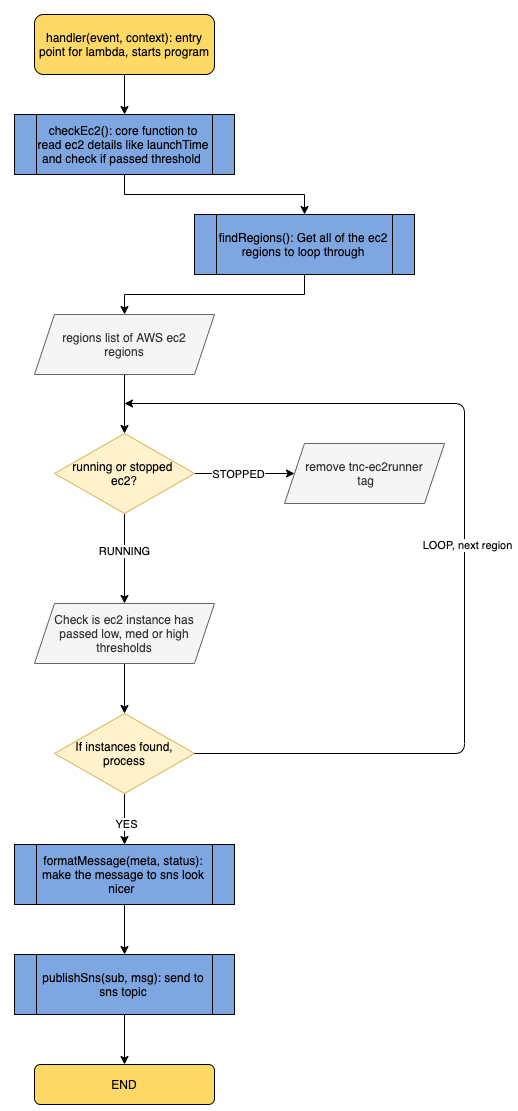

The diagram above was exported from draw.io. Its source (the exported page's mxGraphModel, read from the mxfile embedded in the PNG):
<mxGraphModel dx="1351" dy="1306" grid="1" gridSize="10" guides="1" tooltips="1" connect="1" arrows="1" fold="1" page="1" pageScale="1" pageWidth="827" pageHeight="1169" math="0" shadow="0">
  <root>
    <mxCell id="elbhdYcEE0tM4xulQlJk-0" />
    <mxCell id="elbhdYcEE0tM4xulQlJk-1" parent="elbhdYcEE0tM4xulQlJk-0" />
    <mxCell id="dDRLpLANh0Au3o3Jm0ot-11" value="" style="edgeStyle=orthogonalEdgeStyle;rounded=0;orthogonalLoop=1;jettySize=auto;html=1;" edge="1" parent="elbhdYcEE0tM4xulQlJk-1" source="dDRLpLANh0Au3o3Jm0ot-2" target="dDRLpLANh0Au3o3Jm0ot-10">
      <mxGeometry relative="1" as="geometry" />
    </mxCell>
    <mxCell id="dDRLpLANh0Au3o3Jm0ot-12" value="STOPPED" style="edgeLabel;html=1;align=center;verticalAlign=middle;resizable=0;points=[];" vertex="1" connectable="0" parent="dDRLpLANh0Au3o3Jm0ot-11">
      <mxGeometry x="-0.14" relative="1" as="geometry">
        <mxPoint as="offset" />
      </mxGeometry>
    </mxCell>
    <mxCell id="dDRLpLANh0Au3o3Jm0ot-14" value="" style="edgeStyle=orthogonalEdgeStyle;rounded=0;orthogonalLoop=1;jettySize=auto;html=1;" edge="1" parent="elbhdYcEE0tM4xulQlJk-1" source="dDRLpLANh0Au3o3Jm0ot-2" target="dDRLpLANh0Au3o3Jm0ot-13">
      <mxGeometry relative="1" as="geometry" />
    </mxCell>
    <mxCell id="dDRLpLANh0Au3o3Jm0ot-15" value="RUNNING" style="edgeLabel;html=1;align=center;verticalAlign=middle;resizable=0;points=[];" vertex="1" connectable="0" parent="dDRLpLANh0Au3o3Jm0ot-14">
      <mxGeometry x="-0.1778" y="-1" relative="1" as="geometry">
        <mxPoint as="offset" />
      </mxGeometry>
    </mxCell>
    <mxCell id="dDRLpLANh0Au3o3Jm0ot-2" value="running or stopped &lt;br&gt;ec2?" style="rhombus;whiteSpace=wrap;html=1;labelBackgroundColor=none;fillColor=#fff2cc;strokeColor=#d6b656;" vertex="1" parent="elbhdYcEE0tM4xulQlJk-1">
      <mxGeometry x="70" y="449" width="140" height="80" as="geometry" />
    </mxCell>
    <mxCell id="dDRLpLANh0Au3o3Jm0ot-24" value="" style="edgeStyle=orthogonalEdgeStyle;rounded=0;orthogonalLoop=1;jettySize=auto;html=1;" edge="1" parent="elbhdYcEE0tM4xulQlJk-1" source="dDRLpLANh0Au3o3Jm0ot-3" target="dDRLpLANh0Au3o3Jm0ot-7">
      <mxGeometry relative="1" as="geometry" />
    </mxCell>
    <mxCell id="dDRLpLANh0Au3o3Jm0ot-3" value="checkEc2(): core function to read ec2 details like launchTime and check if passed threshold&amp;nbsp;" style="shape=process;whiteSpace=wrap;html=1;backgroundOutline=1;labelBackgroundColor=none;fillColor=#7EA6E0;" vertex="1" parent="elbhdYcEE0tM4xulQlJk-1">
      <mxGeometry x="30" y="130" width="220" height="60" as="geometry" />
    </mxCell>
    <mxCell id="dDRLpLANh0Au3o3Jm0ot-25" value="" style="edgeStyle=orthogonalEdgeStyle;rounded=0;orthogonalLoop=1;jettySize=auto;html=1;" edge="1" parent="elbhdYcEE0tM4xulQlJk-1" source="dDRLpLANh0Au3o3Jm0ot-5" target="dDRLpLANh0Au3o3Jm0ot-3">
      <mxGeometry relative="1" as="geometry" />
    </mxCell>
    <mxCell id="dDRLpLANh0Au3o3Jm0ot-5" value="handler(event, context): entry point for lambda, starts program" style="rounded=1;whiteSpace=wrap;html=1;labelBackgroundColor=none;fillColor=#FFD966;" vertex="1" parent="elbhdYcEE0tM4xulQlJk-1">
      <mxGeometry x="50" y="30" width="180" height="60" as="geometry" />
    </mxCell>
    <mxCell id="dDRLpLANh0Au3o3Jm0ot-30" value="" style="edgeStyle=orthogonalEdgeStyle;rounded=0;orthogonalLoop=1;jettySize=auto;html=1;" edge="1" parent="elbhdYcEE0tM4xulQlJk-1" source="dDRLpLANh0Au3o3Jm0ot-7" target="dDRLpLANh0Au3o3Jm0ot-29">
      <mxGeometry relative="1" as="geometry" />
    </mxCell>
    <mxCell id="dDRLpLANh0Au3o3Jm0ot-7" value="findRegions(): Get all of the ec2 regions to loop through" style="shape=process;whiteSpace=wrap;html=1;backgroundOutline=1;labelBackgroundColor=none;fillColor=#7EA6E0;" vertex="1" parent="elbhdYcEE0tM4xulQlJk-1">
      <mxGeometry x="210" y="230" width="220" height="60" as="geometry" />
    </mxCell>
    <mxCell id="dDRLpLANh0Au3o3Jm0ot-26" value="" style="edgeStyle=orthogonalEdgeStyle;rounded=0;orthogonalLoop=1;jettySize=auto;html=1;" edge="1" parent="elbhdYcEE0tM4xulQlJk-1" source="dDRLpLANh0Au3o3Jm0ot-8" target="dDRLpLANh0Au3o3Jm0ot-9">
      <mxGeometry relative="1" as="geometry" />
    </mxCell>
    <mxCell id="dDRLpLANh0Au3o3Jm0ot-8" value="formatMessage(meta, status): make the message to sns look nicer&amp;nbsp;" style="shape=process;whiteSpace=wrap;html=1;backgroundOutline=1;labelBackgroundColor=none;fillColor=#7EA6E0;" vertex="1" parent="elbhdYcEE0tM4xulQlJk-1">
      <mxGeometry x="30" y="860" width="220" height="60" as="geometry" />
    </mxCell>
    <mxCell id="dDRLpLANh0Au3o3Jm0ot-28" value="" style="edgeStyle=orthogonalEdgeStyle;rounded=0;orthogonalLoop=1;jettySize=auto;html=1;" edge="1" parent="elbhdYcEE0tM4xulQlJk-1" source="dDRLpLANh0Au3o3Jm0ot-9" target="dDRLpLANh0Au3o3Jm0ot-27">
      <mxGeometry relative="1" as="geometry" />
    </mxCell>
    <mxCell id="dDRLpLANh0Au3o3Jm0ot-9" value="publishSns(sub, msg): send to sns topic" style="shape=process;whiteSpace=wrap;html=1;backgroundOutline=1;labelBackgroundColor=none;fillColor=#7EA6E0;" vertex="1" parent="elbhdYcEE0tM4xulQlJk-1">
      <mxGeometry x="30" y="970" width="220" height="60" as="geometry" />
    </mxCell>
    <mxCell id="dDRLpLANh0Au3o3Jm0ot-10" value="&lt;span style=&quot;color: rgb(51 , 51 , 51)&quot;&gt;remove tnc-ec2runner&lt;/span&gt;&lt;br style=&quot;color: rgb(51 , 51 , 51)&quot;&gt;&lt;span style=&quot;color: rgb(51 , 51 , 51)&quot;&gt;&amp;nbsp;tag&lt;/span&gt;" style="shape=parallelogram;perimeter=parallelogramPerimeter;whiteSpace=wrap;html=1;fixedSize=1;strokeColor=#666666;fillColor=#f5f5f5;fontColor=#333333;" vertex="1" parent="elbhdYcEE0tM4xulQlJk-1">
      <mxGeometry x="300" y="459" width="160" height="60" as="geometry" />
    </mxCell>
    <mxCell id="dDRLpLANh0Au3o3Jm0ot-20" value="" style="edgeStyle=orthogonalEdgeStyle;rounded=0;orthogonalLoop=1;jettySize=auto;html=1;" edge="1" parent="elbhdYcEE0tM4xulQlJk-1" source="dDRLpLANh0Au3o3Jm0ot-13" target="dDRLpLANh0Au3o3Jm0ot-19">
      <mxGeometry relative="1" as="geometry" />
    </mxCell>
    <mxCell id="dDRLpLANh0Au3o3Jm0ot-13" value="Check is ec2 instance has passed low, med or high thresholds" style="shape=parallelogram;perimeter=parallelogramPerimeter;whiteSpace=wrap;html=1;fixedSize=1;strokeColor=#666666;fillColor=#f5f5f5;fontColor=#333333;" vertex="1" parent="elbhdYcEE0tM4xulQlJk-1">
      <mxGeometry x="50" y="619" width="180" height="60" as="geometry" />
    </mxCell>
    <mxCell id="dDRLpLANh0Au3o3Jm0ot-21" value="" style="edgeStyle=orthogonalEdgeStyle;rounded=0;orthogonalLoop=1;jettySize=auto;html=1;" edge="1" parent="elbhdYcEE0tM4xulQlJk-1" source="dDRLpLANh0Au3o3Jm0ot-19" target="dDRLpLANh0Au3o3Jm0ot-8">
      <mxGeometry relative="1" as="geometry" />
    </mxCell>
    <mxCell id="dDRLpLANh0Au3o3Jm0ot-32" value="YES" style="edgeLabel;html=1;align=center;verticalAlign=middle;resizable=0;points=[];" vertex="1" connectable="0" parent="dDRLpLANh0Au3o3Jm0ot-21">
      <mxGeometry x="0.1966" y="1" relative="1" as="geometry">
        <mxPoint as="offset" />
      </mxGeometry>
    </mxCell>
    <mxCell id="dDRLpLANh0Au3o3Jm0ot-19" value="If instances found, process" style="rhombus;whiteSpace=wrap;html=1;labelBackgroundColor=none;fillColor=#fff2cc;strokeColor=#d6b656;" vertex="1" parent="elbhdYcEE0tM4xulQlJk-1">
      <mxGeometry x="70" y="729" width="140" height="80" as="geometry" />
    </mxCell>
    <mxCell id="dDRLpLANh0Au3o3Jm0ot-22" value="" style="endArrow=classic;html=1;exitX=1;exitY=0.5;exitDx=0;exitDy=0;" edge="1" parent="elbhdYcEE0tM4xulQlJk-1" source="dDRLpLANh0Au3o3Jm0ot-19">
      <mxGeometry width="50" height="50" relative="1" as="geometry">
        <mxPoint x="140" y="839" as="sourcePoint" />
        <mxPoint x="140" y="419" as="targetPoint" />
        <Array as="points">
          <mxPoint x="480" y="769" />
          <mxPoint x="480" y="419" />
        </Array>
      </mxGeometry>
    </mxCell>
    <mxCell id="dDRLpLANh0Au3o3Jm0ot-23" value="LOOP, next region" style="edgeLabel;html=1;align=center;verticalAlign=middle;resizable=0;points=[];" vertex="1" connectable="0" parent="dDRLpLANh0Au3o3Jm0ot-22">
      <mxGeometry x="-0.0018" y="-2" relative="1" as="geometry">
        <mxPoint as="offset" />
      </mxGeometry>
    </mxCell>
    <mxCell id="dDRLpLANh0Au3o3Jm0ot-27" value="END" style="rounded=1;whiteSpace=wrap;html=1;labelBackgroundColor=none;fillColor=#FFD966;" vertex="1" parent="elbhdYcEE0tM4xulQlJk-1">
      <mxGeometry x="50" y="1080" width="180" height="40" as="geometry" />
    </mxCell>
    <mxCell id="dDRLpLANh0Au3o3Jm0ot-31" value="" style="edgeStyle=orthogonalEdgeStyle;rounded=0;orthogonalLoop=1;jettySize=auto;html=1;" edge="1" parent="elbhdYcEE0tM4xulQlJk-1" source="dDRLpLANh0Au3o3Jm0ot-29" target="dDRLpLANh0Au3o3Jm0ot-2">
      <mxGeometry relative="1" as="geometry" />
    </mxCell>
    <mxCell id="dDRLpLANh0Au3o3Jm0ot-29" value="regions list of AWS ec2&lt;br&gt;regions" style="shape=parallelogram;perimeter=parallelogramPerimeter;whiteSpace=wrap;html=1;fixedSize=1;strokeColor=#666666;fillColor=#f5f5f5;fontColor=#333333;" vertex="1" parent="elbhdYcEE0tM4xulQlJk-1">
      <mxGeometry x="50" y="330" width="180" height="60" as="geometry" />
    </mxCell>
  </root>
</mxGraphModel>